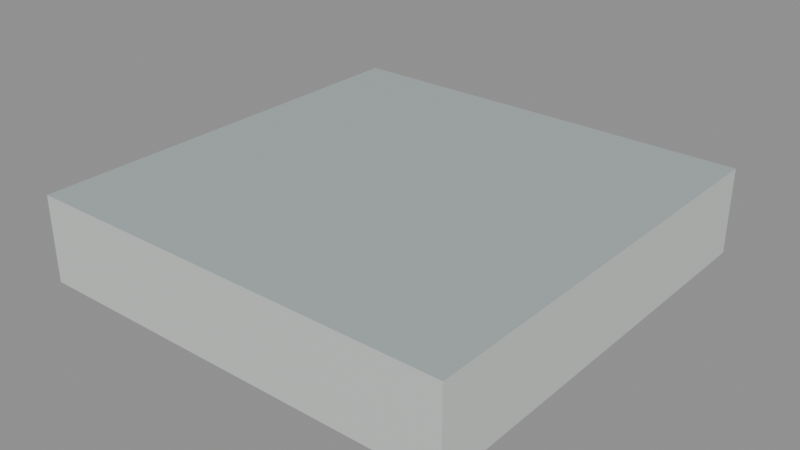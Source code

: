 # Source: floor_tile.blend  (saved by Blender 5.2.45; exported with 4.5.12 LTS)
import bpy
from mathutils import Matrix  # noqa: F401  (used for matrix-valued properties, if any)

bpy.ops.wm.read_factory_settings(use_empty=True)
scene = bpy.context.scene
scene.name = 'floor_tile'

# ---- materials (node trees are filled in below, after node groups)
mat_paint_surface = bpy.data.materials.new('Paint_Surface')
mat_paint_surface.diffuse_color = (0.48, 0.55, 0.55, 1.0)
mat_paint_fascia = bpy.data.materials.new('Paint_Fascia')
mat_paint_fascia.diffuse_color = (0.74, 0.78, 0.75, 1.0)
mat_paint_underside = bpy.data.materials.new('Paint_Underside')
mat_paint_underside.diffuse_color = (0.74, 0.78, 0.75, 1.0)

# ---- material node trees
mat_paint_surface.use_nodes = True; mat_paint_surface.node_tree.nodes.clear()
_N = mat_paint_surface.node_tree.nodes; _L = mat_paint_surface.node_tree.links
n0 = _N.new('ShaderNodeBsdfPrincipled'); n0.name = 'Principled BSDF'; n0.location = (-200, 100)
n0.inputs[0].default_value = (0.48, 0.55, 0.55, 1.0)
n0.inputs[1].default_value = 0.25
n0.inputs[2].default_value = 0.48
n0.inputs[10].default_value = 0.005
n1 = _N.new('ShaderNodeOutputMaterial'); n1.name = 'Material Output'; n1.location = (200, 100)
_L.new(n0.outputs[0], n1.inputs[0])
n1.is_active_output = True
mat_paint_fascia.use_nodes = True; mat_paint_fascia.node_tree.nodes.clear()
_N = mat_paint_fascia.node_tree.nodes; _L = mat_paint_fascia.node_tree.links
n0 = _N.new('ShaderNodeBsdfPrincipled'); n0.name = 'Principled BSDF'; n0.location = (-200, 100)
n0.inputs[0].default_value = (0.74, 0.78, 0.75, 1.0)
n0.inputs[1].default_value = 0.25
n0.inputs[2].default_value = 0.48
n0.inputs[10].default_value = 0.005
n1 = _N.new('ShaderNodeOutputMaterial'); n1.name = 'Material Output'; n1.location = (200, 100)
_L.new(n0.outputs[0], n1.inputs[0])
n1.is_active_output = True
mat_paint_underside.use_nodes = True; mat_paint_underside.node_tree.nodes.clear()
_N = mat_paint_underside.node_tree.nodes; _L = mat_paint_underside.node_tree.links
n0 = _N.new('ShaderNodeBsdfPrincipled'); n0.name = 'Principled BSDF'; n0.location = (-200, 100)
n0.inputs[0].default_value = (0.74, 0.78, 0.75, 1.0)
n0.inputs[1].default_value = 0.25
n0.inputs[2].default_value = 0.48
n0.inputs[10].default_value = 0.005
n1 = _N.new('ShaderNodeOutputMaterial'); n1.name = 'Material Output'; n1.location = (200, 100)
_L.new(n0.outputs[0], n1.inputs[0])
n1.is_active_output = True

# ---- meshes
me_floor_tile = bpy.data.meshes.new('floor_tile')
me_floor_tile.from_pydata([(0.0, 0.0, -0.1), (0.5, 0.0, -0.1), (0.5, -0.5, -0.1), (0.0, -0.5, -0.1), (0.0, 0.0, 0.0), (0.5, 0.0, 0.0), (0.5, -0.5, 0.0), (0.0, -0.5, 0.0)], [], [(0, 1, 2, 3), (7, 6, 5, 4), (0, 4, 5, 1), (1, 5, 6, 2), (2, 6, 7, 3), (3, 7, 4, 0)])
me_floor_tile.polygons.foreach_set('material_index', [2, 0, 1, 1, 1, 1])
_uv = me_floor_tile.uv_layers.new(name='UVMap')
_uv.uv.foreach_set('vector', [0.0, 0.0, 0.5, 0.0, 0.5, -0.5, 0.0, -0.5, 0.0, -0.5, 0.5, -0.5, 0.5, 0.0, 0.0, 0.0, 0.0, -0.1, 0.0, 0.0, 0.5, 0.0, 0.5, -0.1, 0.0, -0.1, 0.0, 0.0, -0.5, 0.0, -0.5, -0.1, 0.5, -0.1, 0.5, 0.0, 0.0, 0.0, 0.0, -0.1, -0.5, -0.1, -0.5, 0.0, 0.0, 0.0, 0.0, -0.1])
me_floor_tile.materials.append(mat_paint_surface)
me_floor_tile.materials.append(mat_paint_fascia)
me_floor_tile.materials.append(mat_paint_underside)
me_floor_tile.update()

# ---- objects
ob_floor_tile = bpy.data.objects.new('floor_tile', me_floor_tile)

# ---- transforms, parenting, visibility, modifiers, constraints
ob_floor_tile.location = (0.0, 0.0, 0.0)

# ---- collection membership
scene.collection.objects.link(ob_floor_tile)

# ---- scene / render settings (as saved in the file)
scene.frame_start = 1; scene.frame_end = 250; scene.frame_set(1)
scene.render.engine = 'BLENDER_EEVEE_NEXT'
scene.render.image_settings.exr_codec = 'NONE'
scene.render.use_bake_clear = False
scene.render.bake_margin = 0
scene.render.bake_bias = 0.0
scene.render.bake_samples = 0
scene.render.simplify_subdivision_render = 0
scene.render.simplify_child_particles_render = 0.0
scene.render.compositor_device = 'GPU'
scene.eevee.use_volume_custom_range = False
scene.eevee.gtao_distance = 0.0
scene.eevee.use_fast_gi = False
scene.eevee.fast_gi_thickness_near = 0.1
scene.eevee.fast_gi_thickness_far = 0.0
scene.eevee.ray_tracing_options.screen_trace_thickness = 0.1
bpy.context.view_layer.update()

# ---- added for rendering (the .blend has no active camera and no usable light): camera, sun + grey world if the file has none
cam_auto = bpy.data.cameras.new('AutoCamera')
cam_auto.lens = 50.0
cam_auto.sensor_width = 36.0
cam_auto.clip_end = 1000.0
ob_auto_camera = bpy.data.objects.new('AutoCamera', cam_auto)
scene.collection.objects.link(ob_auto_camera)
ob_auto_camera.location = (0.910743, -1.04289, 0.478594)
ob_auto_camera.rotation_euler = (1.09748, -7.21219e-08, 0.694738)
scene.camera = ob_auto_camera
light_auto_sun = bpy.data.lights.new('AutoSun', 'SUN')
light_auto_sun.energy = 3.0
light_auto_sun.angle = 0.0523599
ob_auto_sun = bpy.data.objects.new('AutoSun', light_auto_sun)
scene.collection.objects.link(ob_auto_sun)
ob_auto_sun.rotation_euler = (0.872665, 0.174533, 0.523599)
if scene.world is None:
    world_auto = bpy.data.worlds.new('AutoWorld')
    world_auto.color = (0.3, 0.3, 0.3)
    scene.world = world_auto
bpy.context.view_layer.update()
